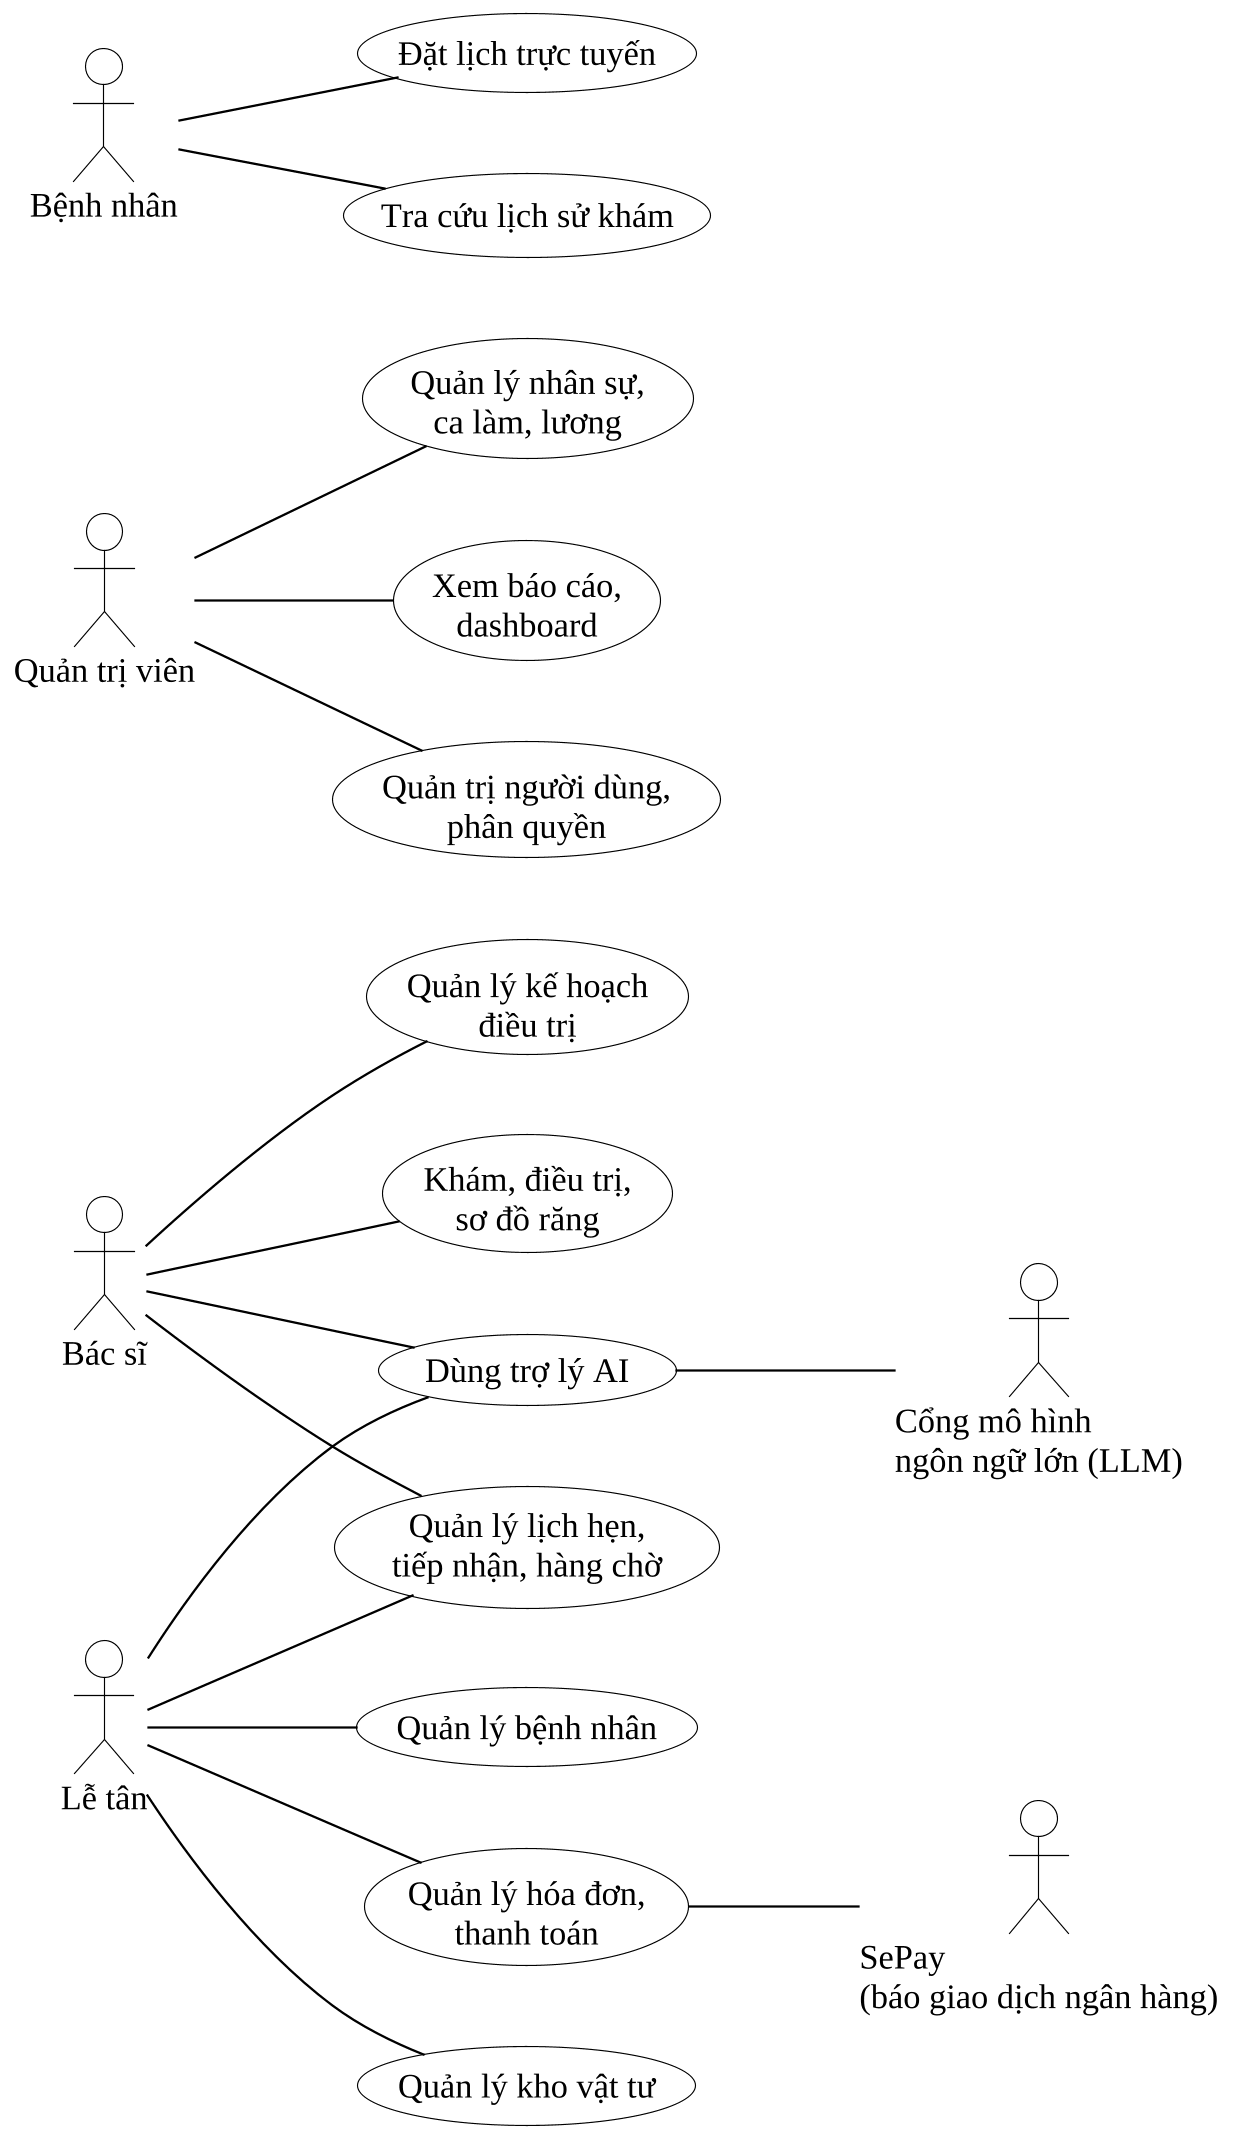

The diagram above was rendered by PlantUML. Its source (embedded in the PNG):
@startuml
!include _kieu.iuml
left to right direction
actor "Lễ tân" as LT
actor "Bác sĩ" as BS
actor "Quản trị viên" as QT
actor "Bệnh nhân" as BN
actor "SePay\n(báo giao dịch ngân hàng)" as NH
actor "Cổng mô hình\nngôn ngữ lớn (LLM)" as AI
usecase "Quản lý bệnh nhân" as U1
usecase "Quản lý lịch hẹn,\ntiếp nhận, hàng chờ" as U2
usecase "Đặt lịch trực tuyến" as U3
usecase "Khám, điều trị,\nsơ đồ răng" as U4
usecase "Quản lý kế hoạch\nđiều trị" as U5
usecase "Quản lý hóa đơn,\nthanh toán" as U6
usecase "Quản lý kho vật tư" as U7
usecase "Quản lý nhân sự,\nca làm, lương" as U8
usecase "Xem báo cáo,\ndashboard" as U9
usecase "Quản trị người dùng,\nphân quyền" as U10
usecase "Tra cứu lịch sử khám" as U11
usecase "Dùng trợ lý AI" as U12
LT -- U1
LT -- U2
LT -- U6
LT -- U7
LT -- U12
BS -- U2
BS -- U4
BS -- U5
BS -- U12
QT -- U8
QT -- U9
QT -- U10
BN -- U3
BN -- U11
U6 -- NH
U12 -- AI
@enduml